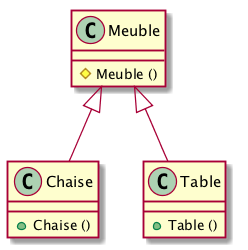

The diagram above was rendered by PlantUML. Its source (embedded in the PNG):
@startuml
scale  350*250
Meuble <|-- Chaise
Meuble <|-- Table

class Meuble {
 # Meuble ()
}

class Table {
 + Table ()
}

class Chaise {
 + Chaise ()
}

@enduml